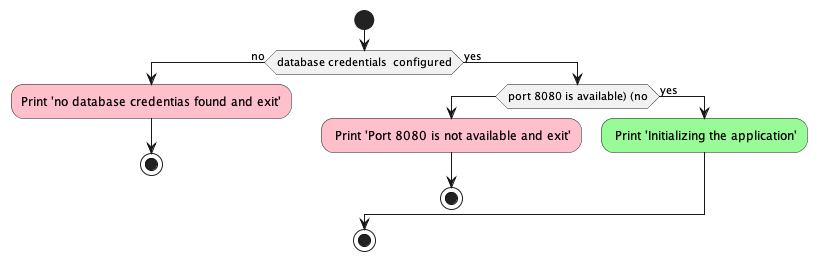

The diagram above was rendered by PlantUML. Its source (embedded in the PNG):
@startuml

!pragma useVerticalIf on
start

if (database credentials  configured) then (no)
	#pink :Print 'no database credentias found and exit';
	stop
else (yes)
   if (port 8080 is available) (no)
     #pink : Print 'Port 8080 is not available and exit';
     stop
   else (yes)
   	 #palegreen : Print 'Initializing the application';
   endif
endif

stop

@enduml